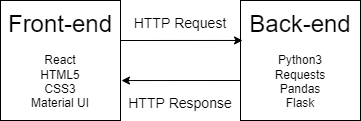

The diagram above was exported from draw.io. Its source (the exported page's mxGraphModel, read from the mxfile embedded in the PNG):
<mxGraphModel dx="1422" dy="798" grid="1" gridSize="10" guides="1" tooltips="1" connect="1" arrows="1" fold="1" page="1" pageScale="1" pageWidth="850" pageHeight="1100" math="0" shadow="0">
  <root>
    <mxCell id="0" />
    <mxCell id="1" parent="0" />
    <mxCell id="sHamANDR3XJW-Iekiv_Z-1" value="&lt;font style=&quot;font-size: 24px;&quot;&gt;Front-end&lt;/font&gt;&lt;br&gt;&lt;br&gt;React&lt;br&gt;HTML5&lt;br&gt;CSS3&lt;br&gt;Material UI" style="rounded=0;whiteSpace=wrap;html=1;" vertex="1" parent="1">
      <mxGeometry x="40" y="160" width="120" height="120" as="geometry" />
    </mxCell>
    <mxCell id="sHamANDR3XJW-Iekiv_Z-3" value="&lt;span style=&quot;font-size: 24px;&quot;&gt;Back-end&lt;br&gt;&lt;/span&gt;&lt;br&gt;Python3&lt;br&gt;Requests&lt;br&gt;Pandas&lt;br&gt;Flask" style="rounded=0;whiteSpace=wrap;html=1;" vertex="1" parent="1">
      <mxGeometry x="280" y="160" width="120" height="120" as="geometry" />
    </mxCell>
    <mxCell id="sHamANDR3XJW-Iekiv_Z-5" value="" style="endArrow=classic;html=1;rounded=0;fontSize=24;entryX=0.017;entryY=0.333;entryDx=0;entryDy=0;entryPerimeter=0;" edge="1" parent="1" target="sHamANDR3XJW-Iekiv_Z-3">
      <mxGeometry width="50" height="50" relative="1" as="geometry">
        <mxPoint x="160" y="200" as="sourcePoint" />
        <mxPoint x="210" y="150" as="targetPoint" />
      </mxGeometry>
    </mxCell>
    <mxCell id="sHamANDR3XJW-Iekiv_Z-6" value="" style="endArrow=classic;html=1;rounded=0;fontSize=24;entryX=1.008;entryY=0.667;entryDx=0;entryDy=0;entryPerimeter=0;" edge="1" parent="1" target="sHamANDR3XJW-Iekiv_Z-1">
      <mxGeometry width="50" height="50" relative="1" as="geometry">
        <mxPoint x="280" y="240" as="sourcePoint" />
        <mxPoint x="330" y="190" as="targetPoint" />
      </mxGeometry>
    </mxCell>
    <mxCell id="sHamANDR3XJW-Iekiv_Z-7" value="&lt;font style=&quot;font-size: 14px;&quot;&gt;HTTP Request&lt;/font&gt;" style="text;html=1;strokeColor=none;fillColor=none;align=center;verticalAlign=middle;whiteSpace=wrap;rounded=0;fontSize=24;" vertex="1" parent="1">
      <mxGeometry x="170" y="170" width="100" height="20" as="geometry" />
    </mxCell>
    <mxCell id="sHamANDR3XJW-Iekiv_Z-9" value="&lt;font style=&quot;font-size: 14px;&quot;&gt;HTTP Response&lt;/font&gt;" style="text;html=1;strokeColor=none;fillColor=none;align=center;verticalAlign=middle;whiteSpace=wrap;rounded=0;fontSize=24;" vertex="1" parent="1">
      <mxGeometry x="165" y="250" width="110" height="20" as="geometry" />
    </mxCell>
  </root>
</mxGraphModel>